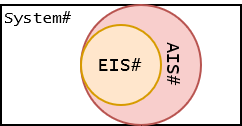

The diagram above was exported from draw.io. Its source (the exported page's mxGraphModel, read from the mxfile embedded in the PNG):
<mxGraphModel dx="1434" dy="774" grid="1" gridSize="10" guides="1" tooltips="1" connect="1" arrows="1" fold="1" page="1" pageScale="1" pageWidth="827" pageHeight="1169" math="0" shadow="0">
  <root>
    <mxCell id="0" />
    <mxCell id="1" parent="0" />
    <mxCell id="n_zIpyBC9QTVZH_5xq72-1" value="" style="rounded=0;whiteSpace=wrap;html=1;" vertex="1" parent="1">
      <mxGeometry x="460" y="100" width="120" height="60" as="geometry" />
    </mxCell>
    <mxCell id="n_zIpyBC9QTVZH_5xq72-2" value="&lt;font face=&quot;Lucida Console&quot;&gt;AIS#&lt;/font&gt;" style="ellipse;whiteSpace=wrap;html=1;aspect=fixed;fillColor=#f8cecc;strokeColor=#b85450;verticalAlign=top;align=center;rotation=90;fontSize=9;" vertex="1" parent="1">
      <mxGeometry x="500" y="100" width="60" height="60" as="geometry" />
    </mxCell>
    <mxCell id="n_zIpyBC9QTVZH_5xq72-3" value="&lt;font face=&quot;Lucida Console&quot; style=&quot;font-size: 8px;&quot;&gt;System#&lt;/font&gt;" style="text;html=1;align=left;verticalAlign=middle;whiteSpace=wrap;rounded=0;labelPosition=center;verticalLabelPosition=middle;" vertex="1" parent="1">
      <mxGeometry x="460" y="100" width="40" height="10" as="geometry" />
    </mxCell>
    <mxCell id="n_zIpyBC9QTVZH_5xq72-4" value="&lt;font face=&quot;Lucida Console&quot;&gt;EIS#&lt;/font&gt;" style="ellipse;whiteSpace=wrap;html=1;aspect=fixed;fillColor=#ffe6cc;strokeColor=#d79b00;verticalAlign=middle;align=center;fontSize=9;" vertex="1" parent="1">
      <mxGeometry x="500" y="110" width="40" height="40" as="geometry" />
    </mxCell>
  </root>
</mxGraphModel>